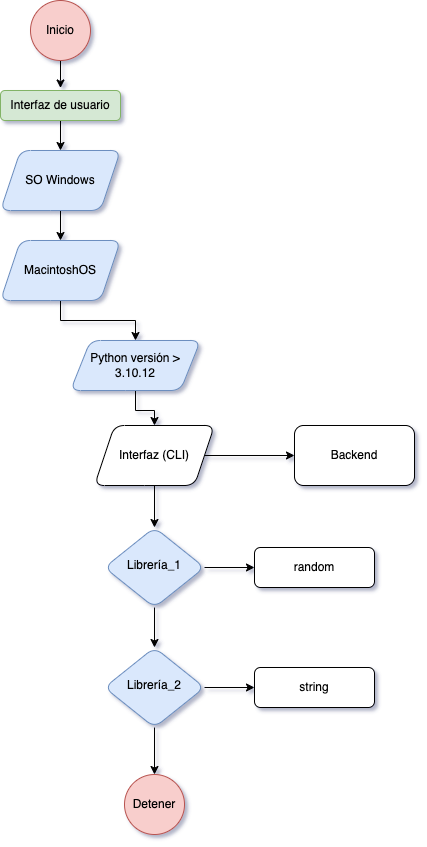

The diagram above was exported from draw.io. Its source (the exported page's mxGraphModel, read from the mxfile embedded in the PNG):
<mxGraphModel dx="1263" dy="939" grid="0" gridSize="10" guides="1" tooltips="1" connect="1" arrows="1" fold="1" page="0" pageScale="1" pageWidth="827" pageHeight="1169" background="#FFFFFF" math="0" shadow="0">
  <root>
    <mxCell id="WIyWlLk6GJQsqaUBKTNV-0" />
    <mxCell id="WIyWlLk6GJQsqaUBKTNV-1" parent="WIyWlLk6GJQsqaUBKTNV-0" />
    <mxCell id="J0mCgRf3cuQbHGK3SDfh-1" style="edgeStyle=orthogonalEdgeStyle;rounded=1;orthogonalLoop=1;jettySize=auto;html=1;exitX=1;exitY=0.5;exitDx=0;exitDy=0;entryX=0;entryY=0.5;entryDx=0;entryDy=0;labelBackgroundColor=none;fontColor=default;" edge="1" parent="WIyWlLk6GJQsqaUBKTNV-1" source="WIyWlLk6GJQsqaUBKTNV-6" target="WIyWlLk6GJQsqaUBKTNV-7">
      <mxGeometry relative="1" as="geometry" />
    </mxCell>
    <mxCell id="J0mCgRf3cuQbHGK3SDfh-3" style="edgeStyle=orthogonalEdgeStyle;rounded=1;orthogonalLoop=1;jettySize=auto;html=1;entryX=0.5;entryY=0;entryDx=0;entryDy=0;labelBackgroundColor=none;fontColor=default;" edge="1" parent="WIyWlLk6GJQsqaUBKTNV-1" source="WIyWlLk6GJQsqaUBKTNV-6" target="WIyWlLk6GJQsqaUBKTNV-10">
      <mxGeometry relative="1" as="geometry" />
    </mxCell>
    <mxCell id="WIyWlLk6GJQsqaUBKTNV-6" value="Librería_1" style="rhombus;whiteSpace=wrap;html=1;shadow=0;fontFamily=Helvetica;fontSize=12;align=center;strokeWidth=1;spacing=6;spacingTop=-4;labelBackgroundColor=none;rounded=1;fillColor=#dae8fc;strokeColor=#6c8ebf;" parent="WIyWlLk6GJQsqaUBKTNV-1" vertex="1">
      <mxGeometry x="264" y="537" width="100" height="80" as="geometry" />
    </mxCell>
    <mxCell id="WIyWlLk6GJQsqaUBKTNV-7" value="&lt;div&gt;random&lt;/div&gt;" style="rounded=1;whiteSpace=wrap;html=1;fontSize=12;glass=0;strokeWidth=1;shadow=0;labelBackgroundColor=none;" parent="WIyWlLk6GJQsqaUBKTNV-1" vertex="1">
      <mxGeometry x="414" y="557" width="120" height="40" as="geometry" />
    </mxCell>
    <mxCell id="J0mCgRf3cuQbHGK3SDfh-2" style="edgeStyle=orthogonalEdgeStyle;rounded=1;orthogonalLoop=1;jettySize=auto;html=1;entryX=0;entryY=0.5;entryDx=0;entryDy=0;labelBackgroundColor=none;fontColor=default;" edge="1" parent="WIyWlLk6GJQsqaUBKTNV-1" source="WIyWlLk6GJQsqaUBKTNV-10" target="WIyWlLk6GJQsqaUBKTNV-12">
      <mxGeometry relative="1" as="geometry" />
    </mxCell>
    <mxCell id="J0mCgRf3cuQbHGK3SDfh-21" value="" style="edgeStyle=orthogonalEdgeStyle;rounded=0;orthogonalLoop=1;jettySize=auto;html=1;" edge="1" parent="WIyWlLk6GJQsqaUBKTNV-1" source="WIyWlLk6GJQsqaUBKTNV-10" target="J0mCgRf3cuQbHGK3SDfh-20">
      <mxGeometry relative="1" as="geometry" />
    </mxCell>
    <mxCell id="WIyWlLk6GJQsqaUBKTNV-10" value="Librería_2" style="rhombus;whiteSpace=wrap;html=1;shadow=0;fontFamily=Helvetica;fontSize=12;align=center;strokeWidth=1;spacing=6;spacingTop=-4;labelBackgroundColor=none;rounded=1;fillColor=#dae8fc;strokeColor=#6c8ebf;" parent="WIyWlLk6GJQsqaUBKTNV-1" vertex="1">
      <mxGeometry x="264" y="657" width="100" height="80" as="geometry" />
    </mxCell>
    <mxCell id="WIyWlLk6GJQsqaUBKTNV-12" value="string" style="rounded=1;whiteSpace=wrap;html=1;fontSize=12;glass=0;strokeWidth=1;shadow=0;labelBackgroundColor=none;" parent="WIyWlLk6GJQsqaUBKTNV-1" vertex="1">
      <mxGeometry x="414" y="677" width="120" height="40" as="geometry" />
    </mxCell>
    <mxCell id="J0mCgRf3cuQbHGK3SDfh-16" value="" style="edgeStyle=orthogonalEdgeStyle;rounded=0;orthogonalLoop=1;jettySize=auto;html=1;" edge="1" parent="WIyWlLk6GJQsqaUBKTNV-1" source="J0mCgRf3cuQbHGK3SDfh-4" target="J0mCgRf3cuQbHGK3SDfh-5">
      <mxGeometry relative="1" as="geometry" />
    </mxCell>
    <mxCell id="J0mCgRf3cuQbHGK3SDfh-4" value="SO Windows" style="shape=parallelogram;perimeter=parallelogramPerimeter;whiteSpace=wrap;html=1;fixedSize=1;labelBackgroundColor=none;rounded=1;fillColor=#dae8fc;strokeColor=#6c8ebf;" vertex="1" parent="WIyWlLk6GJQsqaUBKTNV-1">
      <mxGeometry x="160" y="160" width="120" height="60" as="geometry" />
    </mxCell>
    <mxCell id="J0mCgRf3cuQbHGK3SDfh-17" style="edgeStyle=orthogonalEdgeStyle;rounded=0;orthogonalLoop=1;jettySize=auto;html=1;entryX=0.5;entryY=0;entryDx=0;entryDy=0;" edge="1" parent="WIyWlLk6GJQsqaUBKTNV-1" source="J0mCgRf3cuQbHGK3SDfh-5" target="J0mCgRf3cuQbHGK3SDfh-7">
      <mxGeometry relative="1" as="geometry" />
    </mxCell>
    <mxCell id="J0mCgRf3cuQbHGK3SDfh-5" value="MacintoshOS" style="shape=parallelogram;perimeter=parallelogramPerimeter;whiteSpace=wrap;html=1;fixedSize=1;labelBackgroundColor=none;rounded=1;fillColor=#dae8fc;strokeColor=#6c8ebf;" vertex="1" parent="WIyWlLk6GJQsqaUBKTNV-1">
      <mxGeometry x="160" y="250" width="120" height="60" as="geometry" />
    </mxCell>
    <mxCell id="J0mCgRf3cuQbHGK3SDfh-18" value="" style="edgeStyle=orthogonalEdgeStyle;rounded=0;orthogonalLoop=1;jettySize=auto;html=1;" edge="1" parent="WIyWlLk6GJQsqaUBKTNV-1" source="J0mCgRf3cuQbHGK3SDfh-7" target="J0mCgRf3cuQbHGK3SDfh-9">
      <mxGeometry relative="1" as="geometry" />
    </mxCell>
    <mxCell id="J0mCgRf3cuQbHGK3SDfh-7" value="Python versión &amp;gt; 3.10.12" style="shape=parallelogram;perimeter=parallelogramPerimeter;whiteSpace=wrap;html=1;fixedSize=1;labelBackgroundColor=none;rounded=1;fillColor=#dae8fc;strokeColor=#6c8ebf;" vertex="1" parent="WIyWlLk6GJQsqaUBKTNV-1">
      <mxGeometry x="230" y="350" width="130" height="50" as="geometry" />
    </mxCell>
    <mxCell id="J0mCgRf3cuQbHGK3SDfh-15" value="" style="edgeStyle=orthogonalEdgeStyle;rounded=0;orthogonalLoop=1;jettySize=auto;html=1;" edge="1" parent="WIyWlLk6GJQsqaUBKTNV-1" source="J0mCgRf3cuQbHGK3SDfh-8" target="J0mCgRf3cuQbHGK3SDfh-4">
      <mxGeometry relative="1" as="geometry" />
    </mxCell>
    <mxCell id="J0mCgRf3cuQbHGK3SDfh-8" value="Interfaz de usuario" style="rounded=1;whiteSpace=wrap;html=1;labelBackgroundColor=none;fillColor=#d5e8d4;strokeColor=#82b366;" vertex="1" parent="WIyWlLk6GJQsqaUBKTNV-1">
      <mxGeometry x="160" y="100" width="120" height="30" as="geometry" />
    </mxCell>
    <mxCell id="J0mCgRf3cuQbHGK3SDfh-11" value="" style="edgeStyle=orthogonalEdgeStyle;rounded=1;orthogonalLoop=1;jettySize=auto;html=1;labelBackgroundColor=none;fontColor=default;" edge="1" parent="WIyWlLk6GJQsqaUBKTNV-1" source="J0mCgRf3cuQbHGK3SDfh-9" target="J0mCgRf3cuQbHGK3SDfh-10">
      <mxGeometry relative="1" as="geometry" />
    </mxCell>
    <mxCell id="J0mCgRf3cuQbHGK3SDfh-19" value="" style="edgeStyle=orthogonalEdgeStyle;rounded=0;orthogonalLoop=1;jettySize=auto;html=1;" edge="1" parent="WIyWlLk6GJQsqaUBKTNV-1" source="J0mCgRf3cuQbHGK3SDfh-9" target="WIyWlLk6GJQsqaUBKTNV-6">
      <mxGeometry relative="1" as="geometry" />
    </mxCell>
    <mxCell id="J0mCgRf3cuQbHGK3SDfh-9" value="Interfaz (CLI)" style="shape=parallelogram;perimeter=parallelogramPerimeter;whiteSpace=wrap;html=1;fixedSize=1;labelBackgroundColor=none;rounded=1;" vertex="1" parent="WIyWlLk6GJQsqaUBKTNV-1">
      <mxGeometry x="254" y="435" width="120" height="60" as="geometry" />
    </mxCell>
    <mxCell id="J0mCgRf3cuQbHGK3SDfh-10" value="Backend" style="whiteSpace=wrap;html=1;labelBackgroundColor=none;rounded=1;" vertex="1" parent="WIyWlLk6GJQsqaUBKTNV-1">
      <mxGeometry x="454" y="435" width="120" height="60" as="geometry" />
    </mxCell>
    <mxCell id="J0mCgRf3cuQbHGK3SDfh-14" style="edgeStyle=orthogonalEdgeStyle;rounded=0;orthogonalLoop=1;jettySize=auto;html=1;" edge="1" parent="WIyWlLk6GJQsqaUBKTNV-1" source="J0mCgRf3cuQbHGK3SDfh-12">
      <mxGeometry relative="1" as="geometry">
        <mxPoint x="220" y="97.5" as="targetPoint" />
      </mxGeometry>
    </mxCell>
    <mxCell id="J0mCgRf3cuQbHGK3SDfh-12" value="Inicio" style="ellipse;whiteSpace=wrap;html=1;aspect=fixed;labelBackgroundColor=none;rounded=1;fillColor=#f8cecc;strokeColor=#b85450;" vertex="1" parent="WIyWlLk6GJQsqaUBKTNV-1">
      <mxGeometry x="190" y="10" width="60" height="60" as="geometry" />
    </mxCell>
    <mxCell id="J0mCgRf3cuQbHGK3SDfh-20" value="Detener" style="ellipse;whiteSpace=wrap;html=1;aspect=fixed;labelBackgroundColor=none;rounded=1;fillColor=#f8cecc;strokeColor=#b85450;" vertex="1" parent="WIyWlLk6GJQsqaUBKTNV-1">
      <mxGeometry x="284" y="784" width="60" height="60" as="geometry" />
    </mxCell>
  </root>
</mxGraphModel>